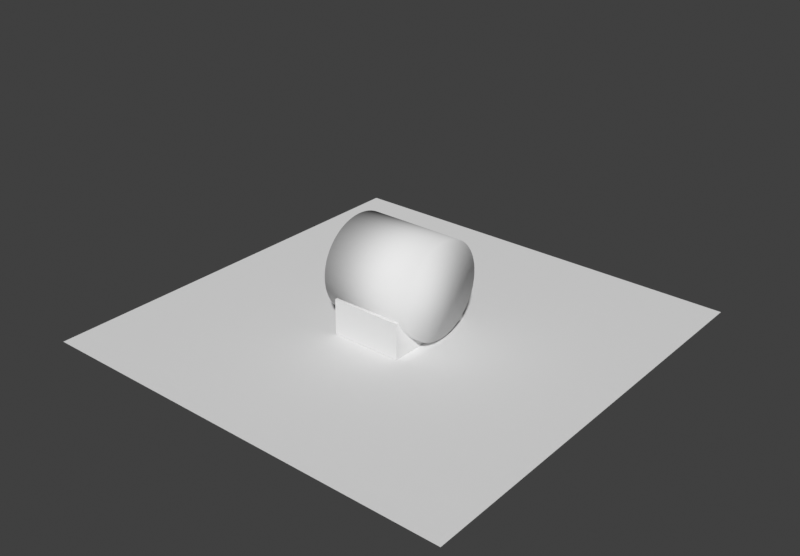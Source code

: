# Source: openhi_4f_40mm_tube_cradle_30mm_wingless.blend  (saved by Blender 4.0.36; exported with 4.5.12 LTS)
import bpy
from mathutils import Matrix  # noqa: F401  (used for matrix-valued properties, if any)

bpy.ops.wm.read_factory_settings(use_empty=True)
scene = bpy.context.scene
scene.name = 'Scene'

# ---- collections
col_collection = bpy.data.collections.new('Collection'); scene.collection.children.link(col_collection)

# ---- world
world_world = bpy.data.worlds.new('World'); scene.world = world_world
world_world.use_nodes = True; world_world.node_tree.nodes.clear()
_N = world_world.node_tree.nodes; _L = world_world.node_tree.links
n0 = _N.new('ShaderNodeOutputWorld'); n0.name = 'World Output'; n0.location = (300, 300)
n1 = _N.new('ShaderNodeBackground'); n1.name = 'Background'; n1.location = (10, 300)
n1.inputs[0].default_value = (0.05088, 0.05088, 0.05088, 1.0)
_L.new(n1.outputs[0], n0.inputs[0])
n0.is_active_output = True
world_world.color = (0.95, 0.97, 0.98)
world_world.use_sun_shadow = False
world_world.sun_shadow_jitter_overblur = 0.0

# ---- meshes
me_openhi_4f_40mm_tube_cradle_30mm_wingless_holder_002 = bpy.data.meshes.new('openhi_4f_40mm_tube_cradle_30mm_wingless_holder.002')
me_openhi_4f_40mm_tube_cradle_30mm_wingless_holder_002.from_pydata([(-15.0, 14.6, 8.287), (-15.0, 20.0, 0.0), (-15.0, 14.04, 7.718), (-15.0, 13.46, 7.173), (-15.0, 15.14, 8.877), (-15.0, 12.86, 6.651), (-15.0, 15.65, 9.487), (-15.0, 12.24, 6.153), (-15.0, 16.14, 10.12), (-15.0, 11.59, 5.681), (-15.0, 16.6, 10.77), (-15.0, 10.93, 5.234), (-15.0, 17.04, 11.43), (-15.0, 10.26, 4.813), (-15.0, 17.45, 12.12), (-15.0, 9.562, 4.42), (-15.0, 20.0, 15.0), (-15.0, 17.83, 12.82), (-15.0, 8.854, 4.055), (-15.0, 18.18, 13.53), (-15.0, 8.131, 3.718), (-15.0, 18.51, 14.26), (-15.0, 7.396, 3.41), (-15.0, 18.8, 15.0), (-15.0, 6.649, 3.132), (-15.0, 5.892, 2.883), (-15.0, 5.125, 2.664), (-15.0, 4.35, 2.476), (-15.0, 3.569, 2.319), (-15.0, 2.781, 2.193), (-15.0, -20.0, 0.0), (-15.0, -2.781, 2.193), (-15.0, -1.99, 2.099), (-15.0, -3.569, 2.319), (-15.0, -4.35, 2.476), (-15.0, -5.125, 2.664), (-15.0, -5.892, 2.883), (-15.0, -6.649, 3.132), (-15.0, -7.396, 3.41), (-15.0, -8.131, 3.718), (-15.0, -8.854, 4.055), (-15.0, -9.562, 4.42), (-15.0, -10.26, 4.813), (-15.0, -10.93, 5.234), (-15.0, -11.59, 5.681), (-15.0, -12.24, 6.153), (-15.0, -12.86, 6.651), (-15.0, -13.46, 7.173), (-15.0, -14.04, 7.718), (-15.0, -14.6, 8.287), (-15.0, -15.14, 8.877), (-15.0, -15.65, 9.487), (-15.0, -16.14, 10.12), (-15.0, -16.6, 10.77), (-15.0, -17.04, 11.43), (-15.0, -17.45, 12.12), (-15.0, -20.0, 15.0), (-15.0, -17.83, 12.82), (-15.0, -18.18, 13.53), (-15.0, -18.51, 14.26), (-15.0, -18.8, 15.0), (-15.0, 0.3986, 2.004), (-15.0, 1.195, 2.036), (-15.0, 1.99, 2.099), (-15.0, -0.3986, 2.004), (-15.0, -1.195, 2.036), (15.0, -18.8, 15.0), (15.0, -20.0, 15.0), (15.0, -18.51, 14.26), (15.0, -18.18, 13.53), (15.0, -17.83, 12.82), (15.0, -17.45, 12.12), (15.0, -17.04, 11.43), (15.0, -16.6, 10.77), (15.0, -16.14, 10.12), (15.0, -15.65, 9.487), (15.0, -15.14, 8.877), (15.0, -14.6, 8.287), (15.0, -14.04, 7.718), (15.0, -13.46, 7.173), (15.0, -12.86, 6.651), (15.0, -12.24, 6.153), (15.0, -11.59, 5.681), (15.0, -10.93, 5.234), (15.0, -10.26, 4.813), (15.0, -9.562, 4.42), (15.0, -8.854, 4.055), (15.0, -8.131, 3.718), (15.0, -7.396, 3.41), (15.0, -6.649, 3.132), (15.0, -5.892, 2.883), (15.0, -5.125, 2.664), (15.0, -4.35, 2.476), (15.0, -3.569, 2.319), (15.0, -2.781, 2.193), (15.0, -1.99, 2.099), (15.0, -1.195, 2.036), (15.0, -0.3986, 2.004), (15.0, 0.3986, 2.004), (15.0, 1.195, 2.036), (15.0, 1.99, 2.099), (15.0, 2.781, 2.193), (15.0, 3.569, 2.319), (15.0, 4.35, 2.476), (15.0, 5.125, 2.664), (15.0, 5.892, 2.883), (15.0, 6.649, 3.132), (15.0, 7.396, 3.41), (15.0, 8.131, 3.718), (15.0, 8.854, 4.055), (15.0, 9.562, 4.42), (15.0, 10.26, 4.813), (15.0, 10.93, 5.234), (15.0, 11.59, 5.681), (15.0, 12.24, 6.153), (15.0, 12.86, 6.651), (15.0, 13.46, 7.173), (15.0, 14.04, 7.718), (15.0, 14.6, 8.287), (15.0, 15.14, 8.877), (15.0, 15.65, 9.487), (15.0, 16.14, 10.12), (15.0, 16.6, 10.77), (15.0, 17.04, 11.43), (15.0, 17.45, 12.12), (15.0, 17.83, 12.82), (15.0, 18.18, 13.53), (15.0, 18.51, 14.26), (15.0, 18.8, 15.0), (15.0, 20.0, 15.0), (15.0, 20.0, 0.0), (15.0, -20.0, 0.0)], [], [(0, 1, 2), (3, 2, 1), (4, 1, 0), (5, 3, 1), (6, 1, 4), (7, 5, 1), (8, 1, 6), (9, 7, 1), (10, 1, 8), (11, 9, 1), (12, 1, 10), (13, 11, 1), (14, 1, 12), (15, 13, 1), (16, 14, 17), (16, 1, 14), (18, 15, 1), (19, 16, 17), (20, 18, 1), (21, 16, 19), (22, 20, 1), (23, 16, 21), (24, 22, 1), (25, 24, 1), (26, 25, 1), (27, 26, 1), (28, 27, 1), (29, 28, 1), (30, 31, 32), (30, 33, 31), (30, 34, 33), (30, 35, 34), (30, 36, 35), (30, 37, 36), (30, 38, 37), (30, 39, 38), (30, 40, 39), (30, 41, 40), (30, 42, 41), (30, 43, 42), (30, 44, 43), (30, 45, 44), (30, 46, 45), (47, 46, 30), (48, 47, 30), (49, 48, 30), (50, 49, 30), (51, 50, 30), (52, 51, 30), (53, 52, 30), (54, 53, 30), (55, 54, 30), (56, 57, 55), (56, 58, 57), (56, 59, 58), (56, 60, 59), (56, 55, 30), (30, 61, 1), (61, 62, 1), (62, 63, 1), (63, 29, 1), (30, 64, 61), (30, 65, 64), (30, 32, 65), (66, 60, 56), (66, 56, 67), (59, 66, 68), (59, 60, 66), (58, 69, 70), (58, 68, 69), (58, 59, 68), (57, 58, 70), (55, 70, 71), (55, 57, 70), (54, 72, 73), (54, 71, 72), (54, 55, 71), (53, 54, 73), (52, 74, 75), (52, 73, 74), (52, 53, 73), (51, 75, 76), (51, 52, 75), (50, 51, 76), (49, 76, 77), (49, 50, 76), (48, 77, 78), (48, 49, 77), (47, 78, 79), (47, 48, 78), (46, 79, 80), (46, 47, 79), (45, 80, 81), (45, 46, 80), (44, 81, 82), (44, 45, 81), (43, 83, 84), (43, 82, 83), (43, 44, 82), (42, 84, 85), (42, 43, 84), (41, 42, 85), (40, 85, 86), (40, 41, 85), (39, 86, 87), (39, 40, 86), (38, 87, 88), (38, 39, 87), (37, 88, 89), (37, 38, 88), (36, 90, 91), (36, 89, 90), (36, 37, 89), (35, 36, 91), (34, 35, 91), (34, 91, 92), (33, 34, 92), (33, 93, 94), (33, 92, 93), (31, 33, 94), (32, 31, 94), (32, 94, 95), (65, 32, 95), (65, 95, 96), (64, 65, 96), (64, 96, 97), (61, 64, 97), (61, 98, 99), (61, 97, 98), (62, 61, 99), (63, 62, 99), (63, 99, 100), (29, 63, 100), (29, 100, 101), (28, 29, 101), (28, 101, 102), (27, 28, 102), (27, 102, 103), (26, 27, 103), (26, 104, 105), (26, 103, 104), (25, 26, 105), (24, 25, 105), (24, 105, 106), (22, 106, 107), (22, 24, 106), (20, 107, 108), (20, 22, 107), (18, 109, 110), (18, 108, 109), (18, 20, 108), (15, 18, 110), (13, 15, 110), (13, 111, 112), (13, 110, 111), (11, 13, 112), (9, 11, 112), (9, 112, 113), (7, 9, 113), (7, 114, 115), (7, 113, 114), (5, 7, 115), (3, 5, 115), (3, 116, 117), (3, 115, 116), (2, 3, 117), (0, 2, 117), (0, 117, 118), (4, 0, 118), (4, 118, 119), (6, 4, 119), (6, 119, 120), (8, 6, 120), (8, 120, 121), (10, 8, 121), (10, 121, 122), (12, 10, 122), (12, 122, 123), (14, 12, 123), (14, 124, 125), (14, 123, 124), (17, 14, 125), (19, 17, 125), (19, 126, 127), (19, 125, 126), (21, 19, 127), (23, 127, 128), (23, 21, 127), (129, 16, 23), (129, 23, 128), (130, 1, 16), (129, 130, 16), (130, 30, 1), (130, 131, 30), (131, 56, 30), (67, 56, 131), (118, 117, 130), (116, 130, 117), (119, 118, 130), (115, 130, 116), (120, 119, 130), (114, 130, 115), (121, 120, 130), (113, 130, 114), (122, 121, 130), (112, 130, 113), (123, 122, 130), (111, 130, 112), (124, 123, 130), (110, 130, 111), (129, 125, 124), (129, 124, 130), (109, 130, 110), (126, 125, 129), (108, 130, 109), (127, 126, 129), (107, 130, 108), (128, 127, 129), (106, 130, 107), (105, 130, 106), (104, 130, 105), (103, 130, 104), (102, 130, 103), (101, 130, 102), (131, 95, 94), (131, 94, 93), (131, 93, 92), (131, 92, 91), (131, 91, 90), (131, 90, 89), (131, 89, 88), (131, 88, 87), (131, 87, 86), (131, 86, 85), (131, 85, 84), (131, 84, 83), (131, 83, 82), (131, 82, 81), (131, 81, 80), (79, 131, 80), (78, 131, 79), (77, 131, 78), (76, 131, 77), (75, 131, 76), (74, 131, 75), (73, 131, 74), (72, 131, 73), (71, 131, 72), (67, 71, 70), (67, 70, 69), (67, 69, 68), (67, 68, 66), (67, 131, 71), (131, 130, 98), (98, 130, 99), (99, 130, 100), (100, 130, 101), (131, 98, 97), (131, 97, 96), (131, 96, 95)])
me_openhi_4f_40mm_tube_cradle_30mm_wingless_holder_002.update()
me_openhi_4f_40mm_tube_cradle_30mm_wingless_tube_proxy_od40 = bpy.data.meshes.new('openhi_4f_40mm_tube_cradle_30mm_wingless_tube_proxy_od40')
me_openhi_4f_40mm_tube_cradle_30mm_wingless_tube_proxy_od40.from_pydata([(-20.0, 20.0, 22.0), (20.0, 19.98, 22.8), (20.0, 20.0, 22.0), (-20.0, 19.98, 22.8), (-20.0, 19.94, 23.59), (20.0, 19.94, 23.59), (20.0, 19.86, 24.38), (-20.0, 19.86, 24.38), (-20.0, 19.75, 25.17), (20.0, 19.75, 25.17), (-20.0, 19.61, 25.95), (20.0, 19.61, 25.95), (20.0, 19.43, 26.73), (-20.0, 19.43, 26.73), (20.0, 19.23, 27.5), (-20.0, 19.23, 27.5), (-20.0, 19.0, 28.26), (20.0, 19.0, 28.26), (-20.0, 18.73, 29.01), (20.0, 18.73, 29.01), (-20.0, 18.44, 29.75), (20.0, 18.44, 29.75), (-20.0, 18.12, 30.47), (20.0, 18.12, 30.47), (20.0, 17.77, 31.19), (-20.0, 17.77, 31.19), (-20.0, 17.39, 31.88), (20.0, 17.39, 31.88), (20.0, 16.98, 32.57), (-20.0, 16.98, 32.57), (20.0, 16.55, 33.24), (-20.0, 16.55, 33.24), (20.0, 16.09, 33.88), (-20.0, 16.09, 33.88), (-20.0, 15.6, 34.51), (20.0, 15.6, 34.51), (-20.0, 15.09, 35.12), (20.0, 15.09, 35.12), (20.0, 14.56, 35.71), (-20.0, 14.56, 35.71), (20.0, 14.0, 36.28), (-20.0, 14.0, 36.28), (-20.0, 13.42, 36.83), (20.0, 13.42, 36.83), (-20.0, 12.82, 37.35), (20.0, 12.82, 37.35), (-20.0, 12.2, 37.85), (20.0, 12.2, 37.85), (20.0, 11.56, 38.32), (-20.0, 11.56, 38.32), (20.0, 10.9, 38.77), (-20.0, 10.9, 38.77), (-20.0, 10.23, 39.19), (20.0, 10.23, 39.19), (20.0, 9.537, 39.58), (-20.0, 9.537, 39.58), (-20.0, 8.831, 39.94), (20.0, 8.831, 39.94), (-20.0, 8.111, 40.28), (20.0, 8.111, 40.28), (-20.0, 7.377, 40.59), (20.0, 7.377, 40.59), (20.0, 6.632, 40.87), (-20.0, 6.632, 40.87), (-20.0, 5.877, 41.12), (20.0, 5.877, 41.12), (-20.0, 5.112, 41.34), (20.0, 5.112, 41.34), (-20.0, 4.34, 41.52), (20.0, 4.34, 41.52), (-20.0, 3.56, 41.68), (20.0, 3.56, 41.68), (-20.0, 2.775, 41.81), (20.0, 2.775, 41.81), (20.0, 1.985, 41.9), (-20.0, 1.985, 41.9), (-20.0, 1.192, 41.96), (20.0, 1.192, 41.96), (-20.0, 0.3976, 42.0), (20.0, 0.3976, 42.0), (20.0, -0.3976, 42.0), (-20.0, -0.3976, 42.0), (-20.0, -1.192, 41.96), (20.0, -1.192, 41.96), (20.0, -1.985, 41.9), (-20.0, -1.985, 41.9), (-20.0, -2.775, 41.81), (20.0, -2.775, 41.81), (-20.0, -3.56, 41.68), (20.0, -3.56, 41.68), (20.0, -4.34, 41.52), (-20.0, -4.34, 41.52), (20.0, -5.112, 41.34), (-20.0, -5.112, 41.34), (-20.0, -5.877, 41.12), (20.0, -5.877, 41.12), (20.0, -6.632, 40.87), (-20.0, -6.632, 40.87), (-20.0, -7.377, 40.59), (20.0, -7.377, 40.59), (20.0, -8.111, 40.28), (-20.0, -8.111, 40.28), (-20.0, -8.831, 39.94), (20.0, -8.831, 39.94), (-20.0, -9.537, 39.58), (20.0, -9.537, 39.58), (-20.0, -10.23, 39.19), (20.0, -10.23, 39.19), (-20.0, -10.9, 38.77), (20.0, -10.9, 38.77), (20.0, -11.56, 38.32), (-20.0, -11.56, 38.32), (-20.0, -12.2, 37.85), (20.0, -12.2, 37.85), (-20.0, -12.82, 37.35), (20.0, -12.82, 37.35), (-20.0, -13.42, 36.83), (20.0, -13.42, 36.83), (-20.0, -14.0, 36.28), (20.0, -14.0, 36.28), (-20.0, -14.56, 35.71), (20.0, -14.56, 35.71), (-20.0, -15.09, 35.12), (20.0, -15.09, 35.12), (20.0, -15.6, 34.51), (-20.0, -15.6, 34.51), (-20.0, -16.09, 33.88), (20.0, -16.09, 33.88), (20.0, -16.55, 33.24), (-20.0, -16.55, 33.24), (20.0, -16.98, 32.57), (-20.0, -16.98, 32.57), (-20.0, -17.39, 31.88), (20.0, -17.39, 31.88), (-20.0, -17.77, 31.19), (20.0, -17.77, 31.19), (-20.0, -18.12, 30.47), (20.0, -18.12, 30.47), (20.0, -18.44, 29.75), (-20.0, -18.44, 29.75), (-20.0, -18.73, 29.01), (20.0, -18.73, 29.01), (-20.0, -19.0, 28.26), (20.0, -19.0, 28.26), (-20.0, -19.23, 27.5), (20.0, -19.23, 27.5), (20.0, -19.43, 26.73), (-20.0, -19.43, 26.73), (-20.0, -19.61, 25.95), (20.0, -19.61, 25.95), (-20.0, -19.75, 25.17), (20.0, -19.75, 25.17), (20.0, -19.86, 24.38), (-20.0, -19.86, 24.38), (-20.0, -19.94, 23.59), (20.0, -19.94, 23.59), (-20.0, -19.98, 22.8), (20.0, -19.98, 22.8), (20.0, -20.0, 22.0), (-20.0, -20.0, 22.0), (-20.0, -19.98, 21.2), (20.0, -19.98, 21.2), (-20.0, -19.94, 20.41), (20.0, -19.94, 20.41), (-20.0, -19.86, 19.62), (20.0, -19.86, 19.62), (20.0, -19.75, 18.83), (-20.0, -19.75, 18.83), (-20.0, -19.61, 18.05), (20.0, -19.61, 18.05), (-20.0, -19.43, 17.27), (20.0, -19.43, 17.27), (20.0, -19.23, 16.5), (-20.0, -19.23, 16.5), (-20.0, -19.0, 15.74), (20.0, -19.0, 15.74), (20.0, -18.73, 14.99), (-20.0, -18.73, 14.99), (-20.0, -18.44, 14.25), (20.0, -18.44, 14.25), (20.0, -18.12, 13.53), (-20.0, -18.12, 13.53), (-20.0, -17.77, 12.81), (20.0, -17.77, 12.81), (-20.0, -17.39, 12.12), (20.0, -17.39, 12.12), (-20.0, -16.98, 11.43), (20.0, -16.98, 11.43), (-20.0, -16.55, 10.76), (20.0, -16.55, 10.76), (-20.0, -16.09, 10.12), (20.0, -16.09, 10.12), (-20.0, -15.6, 9.486), (20.0, -15.6, 9.486), (-20.0, -15.09, 8.875), (20.0, -15.09, 8.875), (-20.0, -14.56, 8.286), (20.0, -14.56, 8.286), (-20.0, -14.0, 7.718), (20.0, -14.0, 7.718), (-20.0, -13.42, 7.173), (20.0, -13.42, 7.173), (-20.0, -12.82, 6.651), (20.0, -12.82, 6.651), (-20.0, -12.2, 6.153), (20.0, -12.2, 6.153), (-20.0, -11.56, 5.681), (20.0, -11.56, 5.681), (20.0, -10.9, 5.234), (-20.0, -10.9, 5.234), (-20.0, -10.23, 4.814), (20.0, -10.23, 4.814), (-20.0, -9.537, 4.42), (20.0, -9.537, 4.42), (20.0, -8.831, 4.055), (-20.0, -8.831, 4.055), (-20.0, -8.111, 3.718), (20.0, -8.111, 3.718), (-20.0, -7.377, 3.41), (20.0, -7.377, 3.41), (-20.0, -6.632, 3.132), (20.0, -6.632, 3.132), (-20.0, -5.877, 2.883), (20.0, -5.877, 2.883), (-20.0, -5.112, 2.664), (20.0, -5.112, 2.664), (-20.0, -4.34, 2.476), (20.0, -4.34, 2.476), (-20.0, -3.56, 2.319), (20.0, -3.56, 2.319), (-20.0, -2.775, 2.193), (20.0, -2.775, 2.193), (-20.0, -1.985, 2.099), (20.0, -1.985, 2.099), (-20.0, -1.192, 2.036), (20.0, -1.192, 2.036), (-20.0, -0.3976, 2.004), (20.0, -0.3976, 2.004), (-20.0, 0.3976, 2.004), (20.0, 0.3976, 2.004), (-20.0, 1.192, 2.036), (20.0, 1.192, 2.036), (-20.0, 1.985, 2.099), (20.0, 1.985, 2.099), (-20.0, 2.775, 2.193), (20.0, 2.775, 2.193), (-20.0, 3.56, 2.319), (20.0, 3.56, 2.319), (-20.0, 4.34, 2.476), (20.0, 4.34, 2.476), (-20.0, 5.112, 2.664), (20.0, 5.112, 2.664), (-20.0, 5.877, 2.883), (20.0, 5.877, 2.883), (-20.0, 6.632, 3.132), (20.0, 6.632, 3.132), (-20.0, 7.377, 3.41), (20.0, 7.377, 3.41), (-20.0, 8.111, 3.718), (20.0, 8.111, 3.718), (-20.0, 8.831, 4.055), (20.0, 8.831, 4.055), (-20.0, 9.537, 4.42), (20.0, 9.537, 4.42), (-20.0, 10.23, 4.814), (20.0, 10.23, 4.814), (-20.0, 10.9, 5.234), (20.0, 10.9, 5.234), (-20.0, 11.56, 5.681), (20.0, 11.56, 5.681), (20.0, 12.2, 6.153), (-20.0, 12.2, 6.153), (-20.0, 12.82, 6.651), (20.0, 12.82, 6.651), (-20.0, 13.42, 7.173), (20.0, 13.42, 7.173), (-20.0, 14.0, 7.718), (20.0, 14.0, 7.718), (-20.0, 14.56, 8.286), (20.0, 14.56, 8.286), (-20.0, 15.09, 8.875), (20.0, 15.09, 8.875), (-20.0, 15.6, 9.486), (20.0, 15.6, 9.486), (-20.0, 16.09, 10.12), (20.0, 16.09, 10.12), (-20.0, 16.55, 10.76), (20.0, 16.55, 10.76), (-20.0, 16.98, 11.43), (20.0, 16.98, 11.43), (-20.0, 17.39, 12.12), (20.0, 17.39, 12.12), (-20.0, 17.77, 12.81), (20.0, 17.77, 12.81), (-20.0, 18.12, 13.53), (20.0, 18.12, 13.53), (-20.0, 18.44, 14.25), (20.0, 18.44, 14.25), (-20.0, 18.73, 14.99), (20.0, 18.73, 14.99), (-20.0, 19.0, 15.74), (20.0, 19.0, 15.74), (-20.0, 19.23, 16.5), (20.0, 19.23, 16.5), (-20.0, 19.43, 17.27), (20.0, 19.43, 17.27), (-20.0, 19.61, 18.05), (20.0, 19.61, 18.05), (-20.0, 19.75, 18.83), (20.0, 19.75, 18.83), (-20.0, 19.86, 19.62), (20.0, 19.86, 19.62), (-20.0, 19.94, 20.41), (20.0, 19.94, 20.41), (-20.0, 19.98, 21.2), (20.0, 19.98, 21.2)], [], [(0, 1, 2), (3, 1, 0), (4, 5, 1), (4, 6, 5), (4, 1, 3), (7, 6, 4), (8, 9, 6), (8, 6, 7), (10, 11, 9), (10, 12, 11), (10, 9, 8), (13, 14, 12), (13, 12, 10), (15, 14, 13), (16, 17, 14), (16, 14, 15), (18, 19, 17), (18, 17, 16), (20, 21, 19), (20, 19, 18), (22, 23, 21), (22, 24, 23), (22, 21, 20), (25, 24, 22), (26, 27, 24), (26, 28, 27), (26, 24, 25), (29, 30, 28), (29, 28, 26), (31, 32, 30), (31, 30, 29), (33, 32, 31), (34, 35, 32), (34, 32, 33), (36, 37, 35), (36, 38, 37), (36, 35, 34), (39, 40, 38), (39, 38, 36), (41, 40, 39), (42, 40, 41), (42, 43, 40), (44, 43, 42), (44, 45, 43), (46, 45, 44), (46, 47, 45), (46, 48, 47), (49, 48, 46), (49, 50, 48), (51, 50, 49), (52, 50, 51), (52, 53, 50), (52, 54, 53), (55, 54, 52), (56, 54, 55), (56, 57, 54), (58, 59, 57), (58, 57, 56), (60, 61, 59), (60, 62, 61), (60, 59, 58), (63, 62, 60), (64, 65, 62), (64, 62, 63), (66, 67, 65), (66, 65, 64), (68, 69, 67), (68, 67, 66), (70, 71, 69), (70, 69, 68), (72, 73, 71), (72, 74, 73), (72, 71, 70), (75, 74, 72), (76, 77, 74), (76, 74, 75), (78, 79, 77), (78, 80, 79), (78, 77, 76), (81, 80, 78), (82, 83, 80), (82, 84, 83), (82, 80, 81), (85, 84, 82), (86, 87, 84), (86, 84, 85), (88, 89, 87), (88, 90, 89), (88, 87, 86), (91, 92, 90), (91, 90, 88), (93, 92, 91), (94, 92, 93), (94, 95, 92), (94, 96, 95), (97, 96, 94), (98, 96, 97), (98, 99, 96), (98, 100, 99), (101, 100, 98), (102, 100, 101), (102, 103, 100), (104, 103, 102), (104, 105, 103), (106, 105, 104), (106, 107, 105), (108, 107, 106), (108, 109, 107), (108, 110, 109), (111, 110, 108), (112, 110, 111), (112, 113, 110), (114, 113, 112), (114, 115, 113), (116, 115, 114), (116, 117, 115), (118, 117, 116), (118, 119, 117), (120, 119, 118), (120, 121, 119), (122, 121, 120), (122, 123, 121), (122, 124, 123), (125, 124, 122), (126, 127, 124), (126, 128, 127), (126, 124, 125), (129, 130, 128), (129, 128, 126), (131, 130, 129), (132, 133, 130), (132, 130, 131), (134, 135, 133), (134, 133, 132), (136, 137, 135), (136, 138, 137), (136, 135, 134), (139, 138, 136), (140, 141, 138), (140, 138, 139), (142, 143, 141), (142, 141, 140), (144, 143, 142), (144, 145, 143), (144, 146, 145), (147, 146, 144), (148, 146, 147), (148, 149, 146), (150, 149, 148), (150, 151, 149), (150, 152, 151), (153, 152, 150), (154, 152, 153), (154, 155, 152), (156, 155, 154), (156, 157, 155), (156, 158, 157), (159, 158, 156), (160, 158, 159), (160, 161, 158), (162, 161, 160), (162, 163, 161), (164, 163, 162), (164, 165, 163), (164, 166, 165), (167, 166, 164), (168, 166, 167), (168, 169, 166), (170, 169, 168), (170, 171, 169), (170, 172, 171), (173, 172, 170), (174, 172, 173), (174, 175, 172), (174, 176, 175), (177, 176, 174), (178, 176, 177), (178, 179, 176), (178, 180, 179), (181, 180, 178), (182, 180, 181), (182, 183, 180), (184, 183, 182), (184, 185, 183), (186, 185, 184), (186, 187, 185), (188, 189, 187), (188, 187, 186), (190, 191, 189), (190, 189, 188), (192, 191, 190), (192, 193, 191), (194, 193, 192), (194, 195, 193), (196, 195, 194), (196, 197, 195), (198, 197, 196), (198, 199, 197), (200, 201, 199), (200, 199, 198), (202, 203, 201), (202, 201, 200), (204, 205, 203), (204, 203, 202), (206, 207, 205), (206, 208, 207), (206, 205, 204), (209, 208, 206), (210, 211, 208), (210, 208, 209), (212, 213, 211), (212, 214, 213), (212, 211, 210), (215, 214, 212), (216, 217, 214), (216, 214, 215), (218, 219, 217), (218, 217, 216), (220, 221, 219), (220, 219, 218), (222, 223, 221), (222, 221, 220), (224, 225, 223), (224, 223, 222), (226, 227, 225), (226, 225, 224), (228, 229, 227), (228, 227, 226), (230, 231, 229), (230, 229, 228), (232, 233, 231), (232, 231, 230), (234, 235, 233), (234, 233, 232), (236, 237, 235), (236, 235, 234), (238, 239, 237), (238, 237, 236), (240, 241, 239), (240, 239, 238), (242, 243, 241), (242, 241, 240), (244, 243, 242), (244, 245, 243), (246, 245, 244), (246, 247, 245), (248, 247, 246), (248, 249, 247), (250, 249, 248), (250, 251, 249), (252, 251, 250), (252, 253, 251), (254, 253, 252), (254, 255, 253), (256, 257, 255), (256, 255, 254), (258, 259, 257), (258, 257, 256), (260, 261, 259), (260, 259, 258), (262, 263, 261), (262, 261, 260), (264, 265, 263), (264, 263, 262), (266, 267, 265), (266, 265, 264), (268, 269, 267), (268, 270, 269), (268, 267, 266), (271, 270, 268), (272, 273, 270), (272, 270, 271), (274, 275, 273), (274, 273, 272), (276, 277, 275), (276, 275, 274), (278, 279, 277), (278, 277, 276), (280, 281, 279), (280, 279, 278), (282, 283, 281), (282, 281, 280), (284, 285, 283), (284, 283, 282), (286, 287, 285), (286, 285, 284), (288, 289, 287), (288, 287, 286), (290, 291, 289), (290, 289, 288), (292, 293, 291), (292, 291, 290), (294, 293, 292), (294, 295, 293), (296, 295, 294), (296, 297, 295), (298, 297, 296), (298, 299, 297), (300, 299, 298), (300, 301, 299), (302, 301, 300), (302, 303, 301), (304, 303, 302), (304, 305, 303), (306, 305, 304), (306, 307, 305), (308, 307, 306), (308, 309, 307), (310, 309, 308), (310, 311, 309), (312, 311, 310), (312, 313, 311), (314, 313, 312), (314, 315, 313), (314, 2, 315), (0, 2, 314), (286, 278, 276), (286, 280, 278), (286, 282, 280), (286, 284, 282), (266, 271, 268), (288, 272, 271), (288, 274, 272), (288, 276, 274), (288, 286, 276), (264, 271, 266), (264, 288, 271), (292, 290, 288), (258, 262, 260), (258, 264, 262), (296, 294, 292), (296, 292, 288), (300, 298, 296), (252, 256, 254), (252, 258, 256), (302, 300, 296), (306, 302, 296), (306, 304, 302), (246, 250, 248), (246, 252, 250), (244, 258, 252), (244, 252, 246), (312, 310, 308), (240, 244, 242), (314, 312, 308), (236, 240, 238), (3, 306, 296), (3, 314, 308), (3, 308, 306), (3, 0, 314), (3, 296, 288), (232, 240, 236), (232, 258, 244), (232, 236, 234), (232, 244, 240), (232, 288, 264), (232, 264, 258), (7, 4, 3), (226, 230, 228), (226, 232, 230), (13, 8, 7), (13, 10, 8), (15, 7, 3), (15, 13, 7), (16, 15, 3), (220, 224, 222), (218, 226, 224), (218, 224, 220), (20, 18, 16), (20, 16, 3), (215, 218, 216), (215, 226, 218), (215, 232, 226), (25, 22, 20), (26, 25, 20), (210, 215, 212), (209, 215, 210), (31, 29, 26), (31, 26, 20), (33, 31, 20), (202, 206, 204), (202, 209, 206), (196, 202, 200), (196, 209, 202), (196, 288, 232), (196, 215, 209), (196, 232, 215), (196, 200, 198), (46, 36, 34), (46, 39, 36), (46, 41, 39), (46, 42, 41), (46, 44, 42), (190, 194, 192), (49, 46, 34), (49, 34, 33), (52, 51, 49), (184, 188, 186), (184, 190, 188), (181, 190, 184), (181, 184, 182), (58, 56, 55), (178, 190, 181), (60, 33, 20), (60, 58, 55), (60, 49, 33), (60, 55, 52), (60, 52, 49), (60, 20, 3), (64, 63, 60), (64, 60, 3), (173, 177, 174), (173, 178, 177), (168, 178, 173), (168, 173, 170), (70, 66, 64), (70, 68, 66), (72, 70, 64), (164, 194, 190), (164, 3, 288), (164, 190, 178), (164, 178, 168), (164, 168, 167), (164, 288, 196), (164, 196, 194), (76, 75, 72), (78, 76, 72), (159, 162, 160), (81, 78, 72), (156, 3, 164), (156, 164, 162), (156, 162, 159), (85, 82, 81), (88, 85, 81), (88, 86, 85), (88, 81, 72), (148, 153, 150), (147, 153, 148), (144, 153, 147), (97, 91, 88), (97, 93, 91), (97, 94, 93), (140, 153, 144), (140, 144, 142), (140, 154, 153), (139, 154, 140), (139, 156, 154), (104, 97, 88), (104, 98, 97), (104, 101, 98), (104, 102, 101), (132, 136, 134), (129, 156, 139), (129, 136, 132), (129, 132, 131), (129, 139, 136), (111, 106, 104), (111, 108, 106), (112, 104, 88), (112, 111, 104), (125, 156, 129), (125, 129, 126), (114, 88, 72), (114, 112, 88), (114, 64, 3), (114, 72, 64), (120, 125, 122), (118, 116, 114), (118, 114, 3), (118, 156, 125), (118, 125, 120), (118, 3, 156), (287, 277, 279), (287, 279, 281), (287, 281, 283), (287, 283, 285), (267, 269, 270), (289, 270, 273), (289, 273, 275), (289, 275, 277), (289, 277, 287), (265, 267, 270), (265, 270, 289), (293, 289, 291), (259, 261, 263), (259, 263, 265), (297, 293, 295), (297, 289, 293), (301, 297, 299), (253, 255, 257), (253, 257, 259), (303, 297, 301), (307, 297, 303), (307, 303, 305), (247, 249, 251), (247, 251, 253), (245, 253, 259), (245, 247, 253), (313, 309, 311), (241, 243, 245), (315, 309, 313), (237, 239, 241), (1, 297, 307), (1, 309, 315), (1, 307, 309), (1, 315, 2), (1, 289, 297), (233, 237, 241), (233, 245, 259), (233, 235, 237), (233, 241, 245), (233, 265, 289), (233, 259, 265), (6, 1, 5), (227, 229, 231), (227, 231, 233), (12, 6, 9), (12, 9, 11), (14, 1, 6), (14, 6, 12), (17, 1, 14), (221, 223, 225), (219, 225, 227), (219, 221, 225), (21, 17, 19), (21, 1, 17), (214, 217, 219), (214, 219, 227), (214, 227, 233), (24, 21, 23), (27, 21, 24), (211, 213, 214), (208, 211, 214), (30, 27, 28), (30, 21, 27), (32, 21, 30), (203, 205, 207), (203, 207, 208), (197, 201, 203), (197, 203, 208), (197, 233, 289), (197, 208, 214), (197, 214, 233), (197, 199, 201), (47, 35, 37), (47, 37, 38), (47, 38, 40), (47, 40, 43), (47, 43, 45), (191, 193, 195), (48, 35, 47), (48, 32, 35), (53, 48, 50), (185, 187, 189), (185, 189, 191), (180, 185, 191), (180, 183, 185), (59, 54, 57), (179, 180, 191), (61, 21, 32), (61, 54, 59), (61, 32, 48), (61, 53, 54), (61, 48, 53), (61, 1, 21), (65, 61, 62), (65, 1, 61), (172, 175, 176), (172, 176, 179), (169, 172, 179), (169, 171, 172), (71, 65, 67), (71, 67, 69), (73, 65, 71), (165, 191, 195), (165, 289, 1), (165, 179, 191), (165, 169, 179), (165, 166, 169), (165, 197, 289), (165, 195, 197), (77, 73, 74), (79, 73, 77), (158, 161, 163), (80, 73, 79), (157, 165, 1), (157, 163, 165), (157, 158, 163), (84, 80, 83), (89, 80, 84), (89, 84, 87), (89, 73, 80), (149, 151, 152), (146, 149, 152), (145, 146, 152), (96, 89, 90), (96, 90, 92), (96, 92, 95), (141, 145, 152), (141, 143, 145), (141, 152, 155), (138, 141, 155), (138, 155, 157), (105, 89, 96), (105, 96, 99), (105, 99, 100), (105, 100, 103), (133, 135, 137), (128, 138, 157), (128, 133, 137), (128, 130, 133), (128, 137, 138), (110, 105, 107), (110, 107, 109), (113, 89, 105), (113, 105, 110), (124, 128, 157), (124, 127, 128), (115, 73, 89), (115, 89, 113), (115, 1, 65), (115, 65, 73), (121, 123, 124), (119, 115, 117), (119, 1, 115), (119, 124, 157), (119, 121, 124), (119, 157, 1)])
me_openhi_4f_40mm_tube_cradle_30mm_wingless_tube_proxy_od40.polygons.foreach_set('use_smooth', [True] * 628)
me_openhi_4f_40mm_tube_cradle_30mm_wingless_tube_proxy_od40.update()
me_plane_003 = bpy.data.meshes.new('Plane.003')
me_plane_003.from_pydata([(-90.0, -90.0, 0.0), (90.0, -90.0, 0.0), (-90.0, 90.0, 0.0), (90.0, 90.0, 0.0)], [], [(0, 1, 3, 2)])
_uv = me_plane_003.uv_layers.new(name='UVMap')
_uv.uv.foreach_set('vector', [0.0, 0.0, 1.0, 0.0, 1.0, 1.0, 0.0, 1.0])
me_plane_003.update()

# ---- objects
ob_printed_cradle = bpy.data.objects.new('printed cradle', me_openhi_4f_40mm_tube_cradle_30mm_wingless_holder_002)
ob_40_mm_openhi_tube_proxy = bpy.data.objects.new('40 mm OpenHI tube proxy', me_openhi_4f_40mm_tube_cradle_30mm_wingless_tube_proxy_od40)
ob_print_bed = bpy.data.objects.new('print bed', me_plane_003)

# ---- transforms, parenting, visibility, modifiers, constraints
ob_printed_cradle.location = (0.0, 0.0, 0.0)
ob_printed_cradle.color = (0.08, 0.5, 0.76, 1.0)
ob_40_mm_openhi_tube_proxy.location = (0.0, 0.0, 0.0)
ob_40_mm_openhi_tube_proxy.color = (0.94, 0.4, 0.07, 1.0)
ob_print_bed.location = (0.0, 0.0, -0.08)
ob_print_bed.color = (0.8, 0.83, 0.86, 1.0)

# ---- collection membership
col_collection.objects.link(ob_printed_cradle)
col_collection.objects.link(ob_40_mm_openhi_tube_proxy)
col_collection.objects.link(ob_print_bed)

# ---- scene / render settings (as saved in the file)
scene.frame_start = 1; scene.frame_end = 250; scene.frame_set(1)
scene.render.engine = 'BLENDER_WORKBENCH'
scene.render.image_settings.color_mode = 'RGB'
scene.render.image_settings.compression = 100
scene.render.resolution_x = 1800
scene.render.resolution_y = 1250
scene.cycles.sampling_pattern = 'TABULATED_SOBOL'
scene.view_settings.look = 'Medium High Contrast'
scene.view_settings.view_transform = 'Standard'
bpy.context.view_layer.update()

# ---- added for rendering (the .blend has no active camera and no usable light): camera, sun
cam_auto = bpy.data.cameras.new('AutoCamera')
cam_auto.lens = 50.0
cam_auto.sensor_width = 36.0
cam_auto.clip_end = 4189.51
ob_auto_camera = bpy.data.objects.new('AutoCamera', cam_auto)
scene.collection.objects.link(ob_auto_camera)
ob_auto_camera.location = (238.719, -286.463, 211.934)
ob_auto_camera.rotation_euler = (1.09748, -7.21219e-08, 0.694738)
scene.camera = ob_auto_camera
light_auto_sun = bpy.data.lights.new('AutoSun', 'SUN')
light_auto_sun.energy = 3.0
light_auto_sun.angle = 0.0523599
ob_auto_sun = bpy.data.objects.new('AutoSun', light_auto_sun)
scene.collection.objects.link(ob_auto_sun)
ob_auto_sun.rotation_euler = (0.872665, 0.174533, 0.523599)
bpy.context.view_layer.update()

